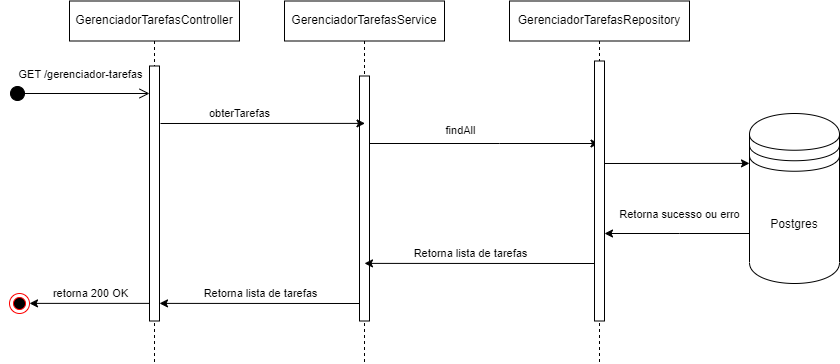

The diagram above was exported from draw.io. Its source (the exported page's mxGraphModel, read from the mxfile embedded in the PNG):
<mxGraphModel dx="934" dy="546" grid="1" gridSize="10" guides="1" tooltips="1" connect="1" arrows="1" fold="1" page="1" pageScale="1" pageWidth="850" pageHeight="1100" math="0" shadow="0">
  <root>
    <mxCell id="0" />
    <mxCell id="1" parent="0" />
    <mxCell id="aM9ryv3xv72pqoxQDRHE-1" value="GerenciadorTarefasController" style="shape=umlLifeline;perimeter=lifelinePerimeter;whiteSpace=wrap;html=1;container=0;dropTarget=0;collapsible=0;recursiveResize=0;outlineConnect=0;portConstraint=eastwest;newEdgeStyle={&quot;edgeStyle&quot;:&quot;elbowEdgeStyle&quot;,&quot;elbow&quot;:&quot;vertical&quot;,&quot;curved&quot;:0,&quot;rounded&quot;:0};" parent="1" vertex="1">
      <mxGeometry x="130" y="37.5" width="170" height="362.5" as="geometry" />
    </mxCell>
    <mxCell id="aM9ryv3xv72pqoxQDRHE-2" value="" style="html=1;points=[];perimeter=orthogonalPerimeter;outlineConnect=0;targetShapes=umlLifeline;portConstraint=eastwest;newEdgeStyle={&quot;edgeStyle&quot;:&quot;elbowEdgeStyle&quot;,&quot;elbow&quot;:&quot;vertical&quot;,&quot;curved&quot;:0,&quot;rounded&quot;:0};" parent="aM9ryv3xv72pqoxQDRHE-1" vertex="1">
      <mxGeometry x="80" y="65" width="10" height="255" as="geometry" />
    </mxCell>
    <mxCell id="rot8eDpcPanPWYGHIA5a-50" style="edgeStyle=elbowEdgeStyle;rounded=0;orthogonalLoop=1;jettySize=auto;html=1;elbow=vertical;curved=0;" edge="1" parent="1" source="aM9ryv3xv72pqoxQDRHE-5" target="rot8eDpcPanPWYGHIA5a-1">
      <mxGeometry relative="1" as="geometry">
        <Array as="points">
          <mxPoint x="560" y="180" />
        </Array>
      </mxGeometry>
    </mxCell>
    <mxCell id="rot8eDpcPanPWYGHIA5a-51" value="findAll" style="edgeLabel;html=1;align=center;verticalAlign=middle;resizable=0;points=[];" vertex="1" connectable="0" parent="rot8eDpcPanPWYGHIA5a-50">
      <mxGeometry x="-0.3116" y="3" relative="1" as="geometry">
        <mxPoint x="15" y="-11" as="offset" />
      </mxGeometry>
    </mxCell>
    <mxCell id="aM9ryv3xv72pqoxQDRHE-5" value="GerenciadorTarefasService" style="shape=umlLifeline;perimeter=lifelinePerimeter;whiteSpace=wrap;html=1;container=0;dropTarget=0;collapsible=0;recursiveResize=0;outlineConnect=0;portConstraint=eastwest;newEdgeStyle={&quot;edgeStyle&quot;:&quot;elbowEdgeStyle&quot;,&quot;elbow&quot;:&quot;vertical&quot;,&quot;curved&quot;:0,&quot;rounded&quot;:0};" parent="1" vertex="1">
      <mxGeometry x="345" y="37.5" width="160" height="362.5" as="geometry" />
    </mxCell>
    <mxCell id="aM9ryv3xv72pqoxQDRHE-6" value="" style="html=1;points=[];perimeter=orthogonalPerimeter;outlineConnect=0;targetShapes=umlLifeline;portConstraint=eastwest;newEdgeStyle={&quot;edgeStyle&quot;:&quot;elbowEdgeStyle&quot;,&quot;elbow&quot;:&quot;vertical&quot;,&quot;curved&quot;:0,&quot;rounded&quot;:0};" parent="aM9ryv3xv72pqoxQDRHE-5" vertex="1">
      <mxGeometry x="75" y="75" width="10" height="245" as="geometry" />
    </mxCell>
    <mxCell id="rot8eDpcPanPWYGHIA5a-1" value="GerenciadorTarefasRepository" style="shape=umlLifeline;perimeter=lifelinePerimeter;whiteSpace=wrap;html=1;container=0;dropTarget=0;collapsible=0;recursiveResize=0;outlineConnect=0;portConstraint=eastwest;newEdgeStyle={&quot;edgeStyle&quot;:&quot;elbowEdgeStyle&quot;,&quot;elbow&quot;:&quot;vertical&quot;,&quot;curved&quot;:0,&quot;rounded&quot;:0};" vertex="1" parent="1">
      <mxGeometry x="570" y="37.5" width="180" height="362.5" as="geometry" />
    </mxCell>
    <mxCell id="rot8eDpcPanPWYGHIA5a-2" value="" style="html=1;points=[];perimeter=orthogonalPerimeter;outlineConnect=0;targetShapes=umlLifeline;portConstraint=eastwest;newEdgeStyle={&quot;edgeStyle&quot;:&quot;elbowEdgeStyle&quot;,&quot;elbow&quot;:&quot;vertical&quot;,&quot;curved&quot;:0,&quot;rounded&quot;:0};" vertex="1" parent="rot8eDpcPanPWYGHIA5a-1">
      <mxGeometry x="85" y="60" width="10" height="260" as="geometry" />
    </mxCell>
    <mxCell id="rot8eDpcPanPWYGHIA5a-54" style="edgeStyle=orthogonalEdgeStyle;rounded=0;orthogonalLoop=1;jettySize=auto;html=1;" edge="1" parent="1" source="rot8eDpcPanPWYGHIA5a-3" target="rot8eDpcPanPWYGHIA5a-2">
      <mxGeometry relative="1" as="geometry">
        <Array as="points">
          <mxPoint x="740" y="270" />
          <mxPoint x="740" y="270" />
        </Array>
      </mxGeometry>
    </mxCell>
    <mxCell id="rot8eDpcPanPWYGHIA5a-55" value="Retorna sucesso ou erro" style="edgeLabel;html=1;align=center;verticalAlign=middle;resizable=0;points=[];" vertex="1" connectable="0" parent="rot8eDpcPanPWYGHIA5a-54">
      <mxGeometry x="0.4414" y="-1" relative="1" as="geometry">
        <mxPoint x="34" y="-19" as="offset" />
      </mxGeometry>
    </mxCell>
    <mxCell id="rot8eDpcPanPWYGHIA5a-3" value="Postgres" style="shape=datastore;whiteSpace=wrap;html=1;" vertex="1" parent="1">
      <mxGeometry x="810" y="150" width="90" height="170" as="geometry" />
    </mxCell>
    <mxCell id="rot8eDpcPanPWYGHIA5a-47" value="GET /gerenciador-tarefas" style="html=1;verticalAlign=bottom;startArrow=circle;startFill=1;endArrow=open;startSize=6;endSize=8;curved=0;rounded=0;" edge="1" parent="1" target="aM9ryv3xv72pqoxQDRHE-2">
      <mxGeometry y="10" width="80" relative="1" as="geometry">
        <mxPoint x="70" y="130" as="sourcePoint" />
        <mxPoint x="150" y="130" as="targetPoint" />
        <mxPoint as="offset" />
      </mxGeometry>
    </mxCell>
    <mxCell id="rot8eDpcPanPWYGHIA5a-48" style="edgeStyle=elbowEdgeStyle;rounded=0;orthogonalLoop=1;jettySize=auto;html=1;elbow=vertical;curved=0;" edge="1" parent="1">
      <mxGeometry relative="1" as="geometry">
        <mxPoint x="220.9999999999999" y="159.99666666666673" as="sourcePoint" />
        <mxPoint x="425.5" y="159.99666666666673" as="targetPoint" />
      </mxGeometry>
    </mxCell>
    <mxCell id="rot8eDpcPanPWYGHIA5a-49" value="obterTarefas" style="edgeLabel;html=1;align=center;verticalAlign=middle;resizable=0;points=[];" vertex="1" connectable="0" parent="rot8eDpcPanPWYGHIA5a-48">
      <mxGeometry x="-0.238" y="-1" relative="1" as="geometry">
        <mxPoint x="1" y="-11" as="offset" />
      </mxGeometry>
    </mxCell>
    <mxCell id="rot8eDpcPanPWYGHIA5a-52" style="edgeStyle=elbowEdgeStyle;rounded=0;orthogonalLoop=1;jettySize=auto;html=1;elbow=vertical;curved=0;" edge="1" parent="1">
      <mxGeometry relative="1" as="geometry">
        <mxPoint x="665" y="199.99666666666673" as="sourcePoint" />
        <mxPoint x="810" y="199.99666666666673" as="targetPoint" />
      </mxGeometry>
    </mxCell>
    <mxCell id="rot8eDpcPanPWYGHIA5a-56" style="edgeStyle=elbowEdgeStyle;rounded=0;orthogonalLoop=1;jettySize=auto;html=1;elbow=vertical;curved=0;" edge="1" parent="1">
      <mxGeometry relative="1" as="geometry">
        <mxPoint x="655.33" y="299.9966666666667" as="sourcePoint" />
        <mxPoint x="424.9966666666665" y="299.9966666666667" as="targetPoint" />
      </mxGeometry>
    </mxCell>
    <mxCell id="rot8eDpcPanPWYGHIA5a-57" value="Retorna lista de tarefas" style="edgeLabel;html=1;align=center;verticalAlign=middle;resizable=0;points=[];" vertex="1" connectable="0" parent="rot8eDpcPanPWYGHIA5a-56">
      <mxGeometry x="0.2063" y="-2" relative="1" as="geometry">
        <mxPoint x="14" y="-8" as="offset" />
      </mxGeometry>
    </mxCell>
    <mxCell id="rot8eDpcPanPWYGHIA5a-58" style="edgeStyle=elbowEdgeStyle;rounded=0;orthogonalLoop=1;jettySize=auto;html=1;elbow=vertical;curved=0;" edge="1" parent="1">
      <mxGeometry relative="1" as="geometry">
        <mxPoint x="420" y="339.9966666666667" as="sourcePoint" />
        <mxPoint x="219.9999999999999" y="339.9966666666667" as="targetPoint" />
      </mxGeometry>
    </mxCell>
    <mxCell id="rot8eDpcPanPWYGHIA5a-60" value="Retorna lista de tarefas" style="edgeLabel;html=1;align=center;verticalAlign=middle;resizable=0;points=[];" vertex="1" connectable="0" parent="rot8eDpcPanPWYGHIA5a-58">
      <mxGeometry x="0.3688" y="2" relative="1" as="geometry">
        <mxPoint x="37" y="-12" as="offset" />
      </mxGeometry>
    </mxCell>
    <mxCell id="rot8eDpcPanPWYGHIA5a-61" value="" style="ellipse;html=1;shape=endState;fillColor=#000000;strokeColor=#ff0000;" vertex="1" parent="1">
      <mxGeometry x="70" y="330" width="20" height="20" as="geometry" />
    </mxCell>
    <mxCell id="rot8eDpcPanPWYGHIA5a-62" style="edgeStyle=elbowEdgeStyle;rounded=0;orthogonalLoop=1;jettySize=auto;html=1;elbow=vertical;curved=0;entryX=1;entryY=0.5;entryDx=0;entryDy=0;" edge="1" parent="1" source="aM9ryv3xv72pqoxQDRHE-2" target="rot8eDpcPanPWYGHIA5a-61">
      <mxGeometry relative="1" as="geometry" />
    </mxCell>
    <mxCell id="rot8eDpcPanPWYGHIA5a-63" value="retorna 200 OK" style="edgeLabel;html=1;align=center;verticalAlign=middle;resizable=0;points=[];" vertex="1" connectable="0" parent="rot8eDpcPanPWYGHIA5a-62">
      <mxGeometry x="0.5568" y="-1" relative="1" as="geometry">
        <mxPoint x="33" y="-9" as="offset" />
      </mxGeometry>
    </mxCell>
  </root>
</mxGraphModel>